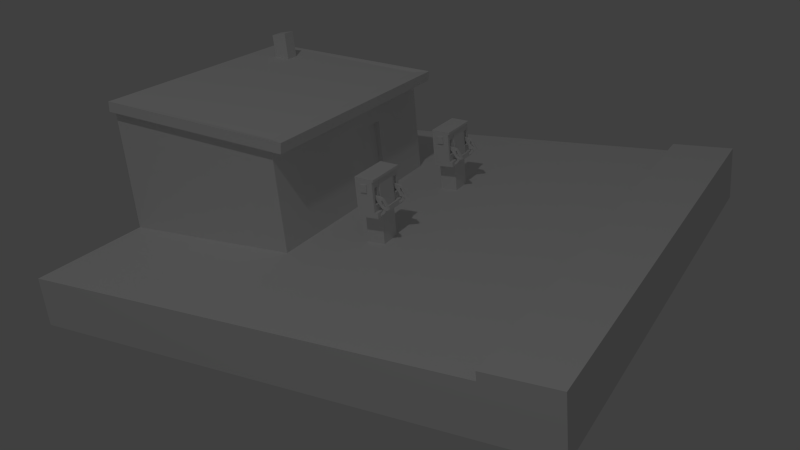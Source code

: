 # Source: stationtile.blend  (saved by Blender 2.67.1; exported with 4.5.12 LTS)
import bpy
from mathutils import Matrix  # noqa: F401  (used for matrix-valued properties, if any)

bpy.ops.wm.read_factory_settings(use_empty=True)
scene = bpy.context.scene
scene.name = 'Scene'

# ---- collections
col_collection_1 = bpy.data.collections.new('Collection 1'); scene.collection.children.link(col_collection_1)

# ---- materials (node trees are filled in below, after node groups)
mat_material = bpy.data.materials.new('Material')
mat_material.alpha_threshold = 0.0
mat_material.use_transparent_shadow = False
mat_material.roughness = 0.5
mat_material.line_color = (0.0, 0.0, 0.0, 1.0)

# ---- material node trees

# ---- world
world_world = bpy.data.worlds.new('World'); scene.world = world_world
world_world.color = (0.05088, 0.05088, 0.05088)
world_world.use_sun_shadow = False
world_world.sun_shadow_jitter_overblur = 0.0
world_world.cycles.sampling_method = 'MANUAL'
world_world.cycles.sample_map_resolution = 256

# ---- cameras
cam_camera = bpy.data.cameras.new('Camera')
cam_camera.clip_end = 100.0
cam_camera.lens = 35.0
cam_camera.sensor_width = 32.0
cam_camera.sensor_height = 18.0
cam_camera.ortho_scale = 7.314
cam_camera.dof.focus_distance = 0.0
cam_camera.dof.aperture_fstop = 128.0

# ---- lights
light_lamp = bpy.data.lights.new('Lamp', 'POINT')
light_lamp.transmission_factor = 0.0
light_lamp.cutoff_distance = 30.0
light_lamp.energy = 100.0
light_lamp.shadow_buffer_clip_start = 1.001
light_lamp.shadow_soft_size = 0.1
light_lamp.shadow_maximum_resolution = 0.006
light_lamp.use_absolute_resolution = True
light_lamp.cycles.use_multiple_importance_sampling = False

# ---- meshes
me_cube_005 = bpy.data.meshes.new('Cube.005')
me_cube_005.from_pydata([(-1.0, -1.0, -1.0), (-1.0, 1.0, -1.0), (1.0, 1.0, -1.0), (1.0, -1.0, -1.0), (-1.0, -1.0, 1.0), (-1.0, 1.0, 1.0), (1.0, 1.0, 1.0), (1.0, -1.0, 1.0), (-1.0, -1.0, 1.336), (-1.0, 1.0, 1.336), (1.0, 1.0, 1.336), (1.0, -1.0, 1.336), (2.046, -1.0, 1.0), (2.046, 1.0, 1.0), (2.046, 1.0, 1.336), (2.046, -1.0, 1.336), (-2.046, 1.0, 1.0), (-2.046, -1.0, 1.0), (-2.046, -1.0, 1.336), (-2.046, 1.0, 1.336), (-1.0, -1.0, 3.189), (-1.0, 1.0, 3.189), (1.0, 1.0, 3.189), (1.0, -1.0, 3.189), (2.046, 1.0, 3.189), (2.046, -1.0, 3.189), (-2.046, -1.0, 3.189), (-2.046, 1.0, 3.189), (-1.0, 1.376, 1.0), (1.0, 1.376, 1.0), (-1.0, 1.376, 1.336), (1.0, 1.376, 1.336), (2.046, 1.376, 1.0), (2.046, 1.376, 1.336), (-2.046, 1.376, 1.0), (-2.046, 1.376, 1.336), (-1.0, 1.22, 1.336), (1.0, 1.22, 1.336), (-1.0, 1.034, 3.189), (1.0, 1.034, 3.189), (1.29, 1.0, 1.744), (1.757, 1.0, 1.744), (-1.29, 1.0, 1.744), (-1.757, 1.0, 1.744), (1.29, 1.0, 2.78), (1.757, 1.0, 2.78), (-1.29, 1.0, 2.78), (-1.757, 1.0, 2.78), (1.29, 0.848, 1.744), (1.757, 0.848, 1.744), (-1.29, 0.848, 1.744), (-1.757, 0.848, 1.744), (1.29, 0.7081, 2.78), (1.757, 0.7081, 2.78), (-1.29, 0.7081, 2.78), (-1.757, 0.7081, 2.78), (1.29, 1.236, 1.822), (1.757, 1.236, 1.822), (-1.29, 1.236, 1.822), (-1.757, 1.236, 1.822), (1.29, 1.138, 1.887), (1.757, 1.138, 1.887), (-1.29, 1.138, 1.887), (-1.757, 1.138, 1.887), (2.046, -0.3593, 2.561), (2.046, -0.3593, 3.032), (2.046, 0.3593, 2.561), (-2.046, -0.3593, 2.561), (-2.046, 0.3593, 2.561), (2.046, 0.3593, 3.032), (-2.046, -0.3593, 3.032), (-2.046, 0.3593, 3.032), (-2.168, 0.3593, 2.561), (-2.168, -0.3593, 2.561), (-2.168, -0.3593, 3.032), (-2.168, 0.3593, 3.032), (2.168, -0.3593, 2.561), (2.168, 0.3593, 2.561), (2.168, 0.3593, 3.032), (2.168, -0.3593, 3.032), (-1.0, -1.0, 3.45), (-1.0, 1.0, 3.335), (1.0, 1.0, 3.335), (1.0, -1.0, 3.45), (2.046, 1.0, 3.335), (2.046, -1.0, 3.45), (-2.046, -1.0, 3.45), (-2.046, 1.0, 3.335), (-1.0, 1.17, 3.189), (1.0, 1.17, 3.189), (2.046, 1.17, 3.189), (-2.046, 1.17, 3.189), (-1.0, 1.17, 3.335), (1.0, 1.17, 3.335), (2.046, 1.17, 3.335), (-2.046, 1.17, 3.335)], [], [(4, 5, 1, 0), (5, 6, 2, 1), (6, 7, 3, 2), (7, 4, 0, 3), (0, 1, 2, 3), (4, 7, 11, 8), (81, 82, 93, 92), (21, 27, 91, 88), (10, 14, 33, 31), (12, 13, 14, 15), (6, 13, 12, 7), (5, 16, 34, 28), (22, 10, 37, 39), (7, 12, 15, 11), (16, 17, 18, 19), (4, 17, 16, 5), (8, 18, 17, 4), (11, 15, 25, 23), (9, 10, 31, 30), (23, 25, 85, 83), (40, 44, 52, 48), (8, 11, 23, 20), (44, 45, 53, 52), (18, 8, 20, 26), (29, 28, 30, 31), (31, 33, 32, 29), (28, 34, 35, 30), (19, 9, 30, 35), (6, 5, 28, 29), (14, 13, 32, 33), (16, 19, 35, 34), (13, 6, 29, 32), (37, 36, 38, 39), (21, 22, 39, 38), (10, 9, 36, 37), (9, 21, 38, 36), (40, 41, 14, 10), (43, 42, 9, 19), (45, 44, 22, 24), (46, 47, 27, 21), (42, 46, 21, 9), (44, 40, 10, 22), (47, 43, 19, 27), (41, 45, 24, 14), (49, 48, 52, 53), (50, 51, 55, 54), (50, 42, 58, 62), (46, 42, 50, 54), (45, 41, 49, 53), (42, 43, 59, 58), (47, 46, 54, 55), (43, 47, 55, 51), (58, 59, 63, 62), (57, 56, 60, 61), (51, 50, 62, 63), (41, 40, 56, 57), (43, 51, 63, 59), (49, 41, 57, 61), (48, 49, 61, 60), (40, 48, 60, 56), (64, 65, 25, 15), (66, 64, 15, 14), (67, 68, 19, 18), (65, 69, 24, 25), (71, 70, 26, 27), (70, 67, 18, 26), (68, 71, 27, 19), (69, 66, 14, 24), (72, 73, 74, 75), (67, 73, 72, 68), (70, 74, 73, 67), (71, 75, 74, 70), (68, 72, 75, 71), (76, 77, 78, 79), (66, 77, 76, 64), (69, 78, 77, 66), (65, 79, 78, 69), (64, 76, 79, 65), (83, 85, 84, 82), (83, 82, 81, 80), (81, 87, 86, 80), (26, 20, 80, 86), (82, 84, 94, 93), (25, 24, 84, 85), (27, 26, 86, 87), (20, 23, 83, 80), (90, 89, 93, 94), (88, 91, 95, 92), (89, 88, 92, 93), (24, 22, 89, 90), (22, 21, 88, 89), (27, 87, 95, 91), (84, 24, 90, 94), (87, 81, 92, 95)])
me_cube_005.use_remesh_preserve_volume = False
me_cube_005.use_remesh_preserve_attributes = False
me_cube_005.use_mirror_vertex_groups = False
me_cube_005.update()
me_cube_006 = bpy.data.meshes.new('Cube.006')
me_cube_006.from_pydata([(-0.7105, -3.527, -0.5344), (-0.7105, -2.557, -0.7223), (0.7105, -2.557, -0.7223), (0.7105, -3.527, -0.5344), (-0.7105, -4.84, 0.6838), (-0.7105, -3.871, 0.8358), (0.7105, -3.871, 0.8358), (0.7105, -4.84, 0.6838), (-0.7105, -3.47, 0.01657), (0.7105, -3.47, 0.01657), (-0.7105, -2.885, -0.3328), (0.7105, -2.885, -0.3328), (-0.7105, -3.542, 0.4463), (0.7105, -3.542, 0.4463), (-0.7105, -2.348, -0.6507), (0.7105, -2.348, -0.6507), (-0.7105, -3.625, 0.8124), (0.7105, -3.625, 0.8124), (-0.7105, -2.677, -0.2612), (0.7105, -2.677, -0.2612), (-0.7105, -3.334, 0.5178), (0.7105, -3.334, 0.5178), (-0.7105, -2.113, -0.5702), (0.7105, -2.113, -0.5702), (-0.7105, -3.326, 0.7317), (0.7105, -3.326, 0.7317), (-0.7105, -2.442, -0.1807), (0.7105, -2.442, -0.1807), (-0.7105, -3.065, 0.513), (0.7105, -3.065, 0.513), (-0.7105, -3.026, 0.1524), (0.7105, -3.026, 0.1524), (-0.7105, -2.791, 0.2329), (0.7105, -2.791, 0.2329), (-0.7105, -4.853, 0.7207), (-0.7105, -4.546, 0.9251), (0.7105, -4.546, 0.9251), (0.7105, -4.853, 0.7207), (-0.4024, -4.786, 0.7651), (-0.4024, -4.613, 0.8807), (0.4024, -4.613, 0.8807), (0.4024, -4.786, 0.7651), (-0.4024, -5.917, 1.463), (-0.4024, -5.743, 1.578), (0.4024, -5.743, 1.578), (0.4024, -5.917, 1.463), (-18.13, -3.527, -0.5344), (-18.13, -2.557, -0.7223), (-16.71, -2.557, -0.7223), (-16.71, -3.527, -0.5344), (-18.13, -4.84, 0.6838), (-18.13, -3.871, 0.8358), (-16.71, -3.871, 0.8358), (-16.71, -4.84, 0.6838), (-18.13, -3.47, 0.01657), (-16.71, -3.47, 0.01657), (-18.13, -2.885, -0.3328), (-16.71, -2.885, -0.3328), (-18.13, -3.542, 0.4463), (-16.71, -3.542, 0.4463), (-18.13, -2.348, -0.6507), (-16.71, -2.348, -0.6507), (-18.13, -3.625, 0.8124), (-16.71, -3.625, 0.8124), (-18.13, -2.677, -0.2612), (-16.71, -2.677, -0.2612), (-18.13, -3.334, 0.5178), (-16.71, -3.334, 0.5178), (-18.13, -2.113, -0.5702), (-16.71, -2.113, -0.5702), (-18.13, -3.326, 0.7317), (-16.71, -3.326, 0.7317), (-18.13, -2.442, -0.1807), (-16.71, -2.442, -0.1807), (-18.13, -3.065, 0.513), (-16.71, -3.065, 0.513), (-18.13, -3.026, 0.1524), (-16.71, -3.026, 0.1524), (-18.13, -2.791, 0.2329), (-16.71, -2.791, 0.2329), (-18.13, -4.853, 0.7207), (-18.13, -4.546, 0.9251), (-16.71, -4.546, 0.9251), (-16.71, -4.853, 0.7207), (-17.82, -4.786, 0.7651), (-17.82, -4.613, 0.8807), (-17.02, -4.613, 0.8807), (-17.02, -4.786, 0.7651), (-17.82, -5.917, 1.463), (-17.82, -5.743, 1.578), (-17.02, -5.743, 1.578), (-17.02, -5.917, 1.463), (-0.4715, -2.792, -0.6768), (-0.4715, -3.293, -0.5798), (0.4715, -2.792, -0.6768), (0.4715, -3.293, -0.5798), (-17.89, -2.792, -0.6768), (-17.89, -3.293, -0.5798), (-16.95, -2.792, -0.6768), (-16.95, -3.293, -0.5798), (-0.4715, -2.9, -0.8987), (-0.4715, -3.401, -0.8017), (0.4715, -2.9, -0.8987), (0.4715, -3.401, -0.8017), (-17.89, -2.9, -0.8987), (-17.89, -3.401, -0.8017), (-16.95, -2.9, -0.8987), (-16.95, -3.401, -0.8017), (-0.4715, -3.302, -1.203), (-0.4715, -3.803, -1.106), (0.4715, -3.302, -1.203), (0.4715, -3.803, -1.106), (-17.89, -3.302, -1.203), (-17.89, -3.803, -1.106), (-16.95, -3.302, -1.203), (-16.95, -3.803, -1.106), (-0.4715, -4.239, -1.614), (-0.4715, -4.74, -1.517), (0.4715, -4.239, -1.614), (0.4715, -4.74, -1.517), (-17.89, -4.239, -1.614), (-17.89, -4.74, -1.517), (-16.95, -4.239, -1.614), (-16.95, -4.74, -1.517)], [], [(4, 5, 12, 8, 10, 1, 0), (12, 5, 16, 20), (6, 7, 3, 2, 11, 9, 13), (7, 4, 0, 3), (96, 98, 106, 104), (4, 7, 37, 34), (12, 13, 9, 8), (8, 9, 11, 10), (10, 11, 19, 18), (16, 17, 25, 24), (17, 21, 29, 25), (11, 2, 15, 19), (1, 10, 18, 14), (5, 6, 17, 16), (13, 12, 20, 21), (6, 13, 21, 17), (2, 1, 14, 15), (26, 27, 23, 22), (24, 25, 29, 28), (20, 16, 24, 28), (21, 20, 28, 29), (14, 18, 26, 22), (15, 14, 22, 23), (19, 27, 33, 31), (19, 15, 23, 27), (30, 31, 33, 32), (18, 19, 31, 30), (26, 18, 30, 32), (27, 26, 32, 33), (21, 31, 33, 29), (28, 32, 33, 29), (20, 30, 32, 28), (38, 41, 45, 42), (7, 6, 36, 37), (5, 4, 34, 35), (6, 5, 35, 36), (38, 39, 35, 34), (39, 40, 36, 35), (40, 41, 37, 36), (41, 38, 34, 37), (45, 44, 43, 42), (39, 38, 42, 43), (40, 39, 43, 44), (41, 40, 44, 45), (50, 51, 58, 54, 56, 47, 46), (58, 51, 62, 66), (52, 53, 49, 48, 57, 55, 59), (53, 50, 46, 49), (94, 95, 103, 102), (50, 53, 83, 80), (58, 59, 55, 54), (54, 55, 57, 56), (56, 57, 65, 64), (62, 63, 71, 70), (63, 67, 75, 71), (57, 48, 61, 65), (47, 56, 64, 60), (51, 52, 63, 62), (59, 58, 66, 67), (52, 59, 67, 63), (48, 47, 60, 61), (72, 73, 69, 68), (70, 71, 75, 74), (66, 62, 70, 74), (67, 66, 74, 75), (60, 64, 72, 68), (61, 60, 68, 69), (65, 73, 79, 77), (65, 61, 69, 73), (76, 77, 79, 78), (64, 65, 77, 76), (72, 64, 76, 78), (73, 72, 78, 79), (67, 77, 79, 75), (74, 78, 79, 75), (66, 76, 78, 74), (84, 87, 91, 88), (53, 52, 82, 83), (51, 50, 80, 81), (52, 51, 81, 82), (84, 85, 81, 80), (85, 86, 82, 81), (86, 87, 83, 82), (87, 84, 80, 83), (91, 90, 89, 88), (85, 84, 88, 89), (86, 85, 89, 90), (87, 86, 90, 91), (92, 93, 0, 1), (94, 92, 1, 2), (95, 94, 2, 3), (93, 95, 3, 0), (96, 97, 46, 47), (98, 96, 47, 48), (99, 98, 48, 49), (97, 99, 49, 46), (106, 107, 115, 114), (103, 101, 109, 111), (92, 94, 102, 100), (97, 96, 104, 105), (99, 97, 105, 107), (93, 92, 100, 101), (95, 93, 101, 103), (98, 99, 107, 106), (115, 113, 121, 123), (113, 112, 120, 121), (102, 103, 111, 110), (104, 106, 114, 112), (100, 102, 110, 108), (105, 104, 112, 113), (107, 105, 113, 115), (101, 100, 108, 109), (117, 116, 118, 119), (121, 120, 122, 123), (109, 108, 116, 117), (111, 109, 117, 119), (114, 115, 123, 122), (110, 111, 119, 118), (112, 114, 122, 120), (108, 110, 118, 116)])
me_cube_006.use_remesh_preserve_volume = False
me_cube_006.use_remesh_preserve_attributes = False
me_cube_006.use_mirror_vertex_groups = False
me_cube_006.update()
me_cube_007 = bpy.data.meshes.new('Cube.007')
me_cube_007.from_pydata([(-0.7105, -3.527, -0.5344), (-0.7105, -2.557, -0.7223), (0.7105, -2.557, -0.7223), (0.7105, -3.527, -0.5344), (-0.7105, -4.84, 0.6838), (-0.7105, -3.871, 0.8358), (0.7105, -3.871, 0.8358), (0.7105, -4.84, 0.6838), (-0.7105, -3.47, 0.01657), (0.7105, -3.47, 0.01657), (-0.7105, -2.885, -0.3328), (0.7105, -2.885, -0.3328), (-0.7105, -3.542, 0.4463), (0.7105, -3.542, 0.4463), (-0.7105, -2.348, -0.6507), (0.7105, -2.348, -0.6507), (-0.7105, -3.625, 0.8124), (0.7105, -3.625, 0.8124), (-0.7105, -2.677, -0.2612), (0.7105, -2.677, -0.2612), (-0.7105, -3.334, 0.5178), (0.7105, -3.334, 0.5178), (-0.7105, -2.113, -0.5702), (0.7105, -2.113, -0.5702), (-0.7105, -3.326, 0.7317), (0.7105, -3.326, 0.7317), (-0.7105, -2.442, -0.1807), (0.7105, -2.442, -0.1807), (-0.7105, -3.065, 0.513), (0.7105, -3.065, 0.513), (-0.7105, -3.026, 0.1524), (0.7105, -3.026, 0.1524), (-0.7105, -2.791, 0.2329), (0.7105, -2.791, 0.2329), (-0.7105, -4.853, 0.7207), (-0.7105, -4.546, 0.9251), (0.7105, -4.546, 0.9251), (0.7105, -4.853, 0.7207), (-0.4024, -4.786, 0.7651), (-0.4024, -4.613, 0.8807), (0.4024, -4.613, 0.8807), (0.4024, -4.786, 0.7651), (-0.4024, -5.917, 1.463), (-0.4024, -5.743, 1.578), (0.4024, -5.743, 1.578), (0.4024, -5.917, 1.463), (-18.13, -3.527, -0.5344), (-18.13, -2.557, -0.7223), (-16.71, -2.557, -0.7223), (-16.71, -3.527, -0.5344), (-18.13, -4.84, 0.6838), (-18.13, -3.871, 0.8358), (-16.71, -3.871, 0.8358), (-16.71, -4.84, 0.6838), (-18.13, -3.47, 0.01657), (-16.71, -3.47, 0.01657), (-18.13, -2.885, -0.3328), (-16.71, -2.885, -0.3328), (-18.13, -3.542, 0.4463), (-16.71, -3.542, 0.4463), (-18.13, -2.348, -0.6507), (-16.71, -2.348, -0.6507), (-18.13, -3.625, 0.8124), (-16.71, -3.625, 0.8124), (-18.13, -2.677, -0.2612), (-16.71, -2.677, -0.2612), (-18.13, -3.334, 0.5178), (-16.71, -3.334, 0.5178), (-18.13, -2.113, -0.5702), (-16.71, -2.113, -0.5702), (-18.13, -3.326, 0.7317), (-16.71, -3.326, 0.7317), (-18.13, -2.442, -0.1807), (-16.71, -2.442, -0.1807), (-18.13, -3.065, 0.513), (-16.71, -3.065, 0.513), (-18.13, -3.026, 0.1524), (-16.71, -3.026, 0.1524), (-18.13, -2.791, 0.2329), (-16.71, -2.791, 0.2329), (-18.13, -4.853, 0.7207), (-18.13, -4.546, 0.9251), (-16.71, -4.546, 0.9251), (-16.71, -4.853, 0.7207), (-17.82, -4.786, 0.7651), (-17.82, -4.613, 0.8807), (-17.02, -4.613, 0.8807), (-17.02, -4.786, 0.7651), (-17.82, -5.917, 1.463), (-17.82, -5.743, 1.578), (-17.02, -5.743, 1.578), (-17.02, -5.917, 1.463), (-0.4715, -2.792, -0.6768), (-0.4715, -3.293, -0.5798), (0.4715, -2.792, -0.6768), (0.4715, -3.293, -0.5798), (-17.89, -2.792, -0.6768), (-17.89, -3.293, -0.5798), (-16.95, -2.792, -0.6768), (-16.95, -3.293, -0.5798), (-0.4715, -2.9, -0.8987), (-0.4715, -3.401, -0.8017), (0.4715, -2.9, -0.8987), (0.4715, -3.401, -0.8017), (-17.89, -2.9, -0.8987), (-17.89, -3.401, -0.8017), (-16.95, -2.9, -0.8987), (-16.95, -3.401, -0.8017), (-0.4715, -3.302, -1.203), (-0.4715, -3.803, -1.106), (0.4715, -3.302, -1.203), (0.4715, -3.803, -1.106), (-17.89, -3.302, -1.203), (-17.89, -3.803, -1.106), (-16.95, -3.302, -1.203), (-16.95, -3.803, -1.106), (-0.4715, -4.239, -1.614), (-0.4715, -4.74, -1.517), (0.4715, -4.239, -1.614), (0.4715, -4.74, -1.517), (-17.89, -4.239, -1.614), (-17.89, -4.74, -1.517), (-16.95, -4.239, -1.614), (-16.95, -4.74, -1.517)], [], [(4, 5, 12, 8, 10, 1, 0), (12, 5, 16, 20), (6, 7, 3, 2, 11, 9, 13), (7, 4, 0, 3), (96, 98, 106, 104), (4, 7, 37, 34), (12, 13, 9, 8), (8, 9, 11, 10), (10, 11, 19, 18), (16, 17, 25, 24), (17, 21, 29, 25), (11, 2, 15, 19), (1, 10, 18, 14), (5, 6, 17, 16), (13, 12, 20, 21), (6, 13, 21, 17), (2, 1, 14, 15), (26, 27, 23, 22), (24, 25, 29, 28), (20, 16, 24, 28), (21, 20, 28, 29), (14, 18, 26, 22), (15, 14, 22, 23), (19, 27, 33, 31), (19, 15, 23, 27), (30, 31, 33, 32), (18, 19, 31, 30), (26, 18, 30, 32), (27, 26, 32, 33), (21, 31, 33, 29), (28, 32, 33, 29), (20, 30, 32, 28), (38, 41, 45, 42), (7, 6, 36, 37), (5, 4, 34, 35), (6, 5, 35, 36), (38, 39, 35, 34), (39, 40, 36, 35), (40, 41, 37, 36), (41, 38, 34, 37), (45, 44, 43, 42), (39, 38, 42, 43), (40, 39, 43, 44), (41, 40, 44, 45), (50, 51, 58, 54, 56, 47, 46), (58, 51, 62, 66), (52, 53, 49, 48, 57, 55, 59), (53, 50, 46, 49), (94, 95, 103, 102), (50, 53, 83, 80), (58, 59, 55, 54), (54, 55, 57, 56), (56, 57, 65, 64), (62, 63, 71, 70), (63, 67, 75, 71), (57, 48, 61, 65), (47, 56, 64, 60), (51, 52, 63, 62), (59, 58, 66, 67), (52, 59, 67, 63), (48, 47, 60, 61), (72, 73, 69, 68), (70, 71, 75, 74), (66, 62, 70, 74), (67, 66, 74, 75), (60, 64, 72, 68), (61, 60, 68, 69), (65, 73, 79, 77), (65, 61, 69, 73), (76, 77, 79, 78), (64, 65, 77, 76), (72, 64, 76, 78), (73, 72, 78, 79), (67, 77, 79, 75), (74, 78, 79, 75), (66, 76, 78, 74), (84, 87, 91, 88), (53, 52, 82, 83), (51, 50, 80, 81), (52, 51, 81, 82), (84, 85, 81, 80), (85, 86, 82, 81), (86, 87, 83, 82), (87, 84, 80, 83), (91, 90, 89, 88), (85, 84, 88, 89), (86, 85, 89, 90), (87, 86, 90, 91), (92, 93, 0, 1), (94, 92, 1, 2), (95, 94, 2, 3), (93, 95, 3, 0), (96, 97, 46, 47), (98, 96, 47, 48), (99, 98, 48, 49), (97, 99, 49, 46), (106, 107, 115, 114), (103, 101, 109, 111), (92, 94, 102, 100), (97, 96, 104, 105), (99, 97, 105, 107), (93, 92, 100, 101), (95, 93, 101, 103), (98, 99, 107, 106), (115, 113, 121, 123), (113, 112, 120, 121), (102, 103, 111, 110), (104, 106, 114, 112), (100, 102, 110, 108), (105, 104, 112, 113), (107, 105, 113, 115), (101, 100, 108, 109), (117, 116, 118, 119), (121, 120, 122, 123), (109, 108, 116, 117), (111, 109, 117, 119), (114, 115, 123, 122), (110, 111, 119, 118), (112, 114, 122, 120), (108, 110, 118, 116)])
me_cube_007.use_remesh_preserve_volume = False
me_cube_007.use_remesh_preserve_attributes = False
me_cube_007.use_mirror_vertex_groups = False
me_cube_007.update()
me_cube_008 = bpy.data.meshes.new('Cube.008')
me_cube_008.from_pydata([(-1.0, -1.0, -1.0), (-1.0, 1.0, -1.0), (1.0, 1.0, -1.0), (1.0, -1.0, -1.0), (-1.0, -1.0, 1.0), (-1.0, 1.0, 1.0), (1.0, 1.0, 1.0), (1.0, -1.0, 1.0), (-1.0, -1.0, 1.336), (-1.0, 1.0, 1.336), (1.0, 1.0, 1.336), (1.0, -1.0, 1.336), (2.046, -1.0, 1.0), (2.046, 1.0, 1.0), (2.046, 1.0, 1.336), (2.046, -1.0, 1.336), (-2.046, 1.0, 1.0), (-2.046, -1.0, 1.0), (-2.046, -1.0, 1.336), (-2.046, 1.0, 1.336), (-1.0, -1.0, 3.189), (-1.0, 1.0, 3.189), (1.0, 1.0, 3.189), (1.0, -1.0, 3.189), (2.046, 1.0, 3.189), (2.046, -1.0, 3.189), (-2.046, -1.0, 3.189), (-2.046, 1.0, 3.189), (-1.0, 1.376, 1.0), (1.0, 1.376, 1.0), (-1.0, 1.376, 1.336), (1.0, 1.376, 1.336), (2.046, 1.376, 1.0), (2.046, 1.376, 1.336), (-2.046, 1.376, 1.0), (-2.046, 1.376, 1.336), (-1.0, 1.22, 1.336), (1.0, 1.22, 1.336), (-1.0, 1.034, 3.189), (1.0, 1.034, 3.189), (1.29, 1.0, 1.744), (1.757, 1.0, 1.744), (-1.29, 1.0, 1.744), (-1.757, 1.0, 1.744), (1.29, 1.0, 2.78), (1.757, 1.0, 2.78), (-1.29, 1.0, 2.78), (-1.757, 1.0, 2.78), (1.29, 0.848, 1.744), (1.757, 0.848, 1.744), (-1.29, 0.848, 1.744), (-1.757, 0.848, 1.744), (1.29, 0.7081, 2.78), (1.757, 0.7081, 2.78), (-1.29, 0.7081, 2.78), (-1.757, 0.7081, 2.78), (1.29, 1.236, 1.822), (1.757, 1.236, 1.822), (-1.29, 1.236, 1.822), (-1.757, 1.236, 1.822), (1.29, 1.138, 1.887), (1.757, 1.138, 1.887), (-1.29, 1.138, 1.887), (-1.757, 1.138, 1.887), (2.046, -0.3593, 2.561), (2.046, -0.3593, 3.032), (2.046, 0.3593, 2.561), (-2.046, -0.3593, 2.561), (-2.046, 0.3593, 2.561), (2.046, 0.3593, 3.032), (-2.046, -0.3593, 3.032), (-2.046, 0.3593, 3.032), (-2.168, 0.3593, 2.561), (-2.168, -0.3593, 2.561), (-2.168, -0.3593, 3.032), (-2.168, 0.3593, 3.032), (2.168, -0.3593, 2.561), (2.168, 0.3593, 2.561), (2.168, 0.3593, 3.032), (2.168, -0.3593, 3.032), (-1.0, -1.0, 3.45), (-1.0, 1.0, 3.335), (1.0, 1.0, 3.335), (1.0, -1.0, 3.45), (2.046, 1.0, 3.335), (2.046, -1.0, 3.45), (-2.046, -1.0, 3.45), (-2.046, 1.0, 3.335), (-1.0, 1.17, 3.189), (1.0, 1.17, 3.189), (2.046, 1.17, 3.189), (-2.046, 1.17, 3.189), (-1.0, 1.17, 3.335), (1.0, 1.17, 3.335), (2.046, 1.17, 3.335), (-2.046, 1.17, 3.335)], [], [(4, 5, 1, 0), (5, 6, 2, 1), (6, 7, 3, 2), (7, 4, 0, 3), (0, 1, 2, 3), (4, 7, 11, 8), (81, 82, 93, 92), (21, 27, 91, 88), (10, 14, 33, 31), (12, 13, 14, 15), (6, 13, 12, 7), (5, 16, 34, 28), (22, 10, 37, 39), (7, 12, 15, 11), (16, 17, 18, 19), (4, 17, 16, 5), (8, 18, 17, 4), (11, 15, 25, 23), (9, 10, 31, 30), (23, 25, 85, 83), (40, 44, 52, 48), (8, 11, 23, 20), (44, 45, 53, 52), (18, 8, 20, 26), (29, 28, 30, 31), (31, 33, 32, 29), (28, 34, 35, 30), (19, 9, 30, 35), (6, 5, 28, 29), (14, 13, 32, 33), (16, 19, 35, 34), (13, 6, 29, 32), (37, 36, 38, 39), (21, 22, 39, 38), (10, 9, 36, 37), (9, 21, 38, 36), (40, 41, 14, 10), (43, 42, 9, 19), (45, 44, 22, 24), (46, 47, 27, 21), (42, 46, 21, 9), (44, 40, 10, 22), (47, 43, 19, 27), (41, 45, 24, 14), (49, 48, 52, 53), (50, 51, 55, 54), (50, 42, 58, 62), (46, 42, 50, 54), (45, 41, 49, 53), (42, 43, 59, 58), (47, 46, 54, 55), (43, 47, 55, 51), (58, 59, 63, 62), (57, 56, 60, 61), (51, 50, 62, 63), (41, 40, 56, 57), (43, 51, 63, 59), (49, 41, 57, 61), (48, 49, 61, 60), (40, 48, 60, 56), (64, 65, 25, 15), (66, 64, 15, 14), (67, 68, 19, 18), (65, 69, 24, 25), (71, 70, 26, 27), (70, 67, 18, 26), (68, 71, 27, 19), (69, 66, 14, 24), (72, 73, 74, 75), (67, 73, 72, 68), (70, 74, 73, 67), (71, 75, 74, 70), (68, 72, 75, 71), (76, 77, 78, 79), (66, 77, 76, 64), (69, 78, 77, 66), (65, 79, 78, 69), (64, 76, 79, 65), (83, 85, 84, 82), (83, 82, 81, 80), (81, 87, 86, 80), (26, 20, 80, 86), (82, 84, 94, 93), (25, 24, 84, 85), (27, 26, 86, 87), (20, 23, 83, 80), (90, 89, 93, 94), (88, 91, 95, 92), (89, 88, 92, 93), (24, 22, 89, 90), (22, 21, 88, 89), (27, 87, 95, 91), (84, 24, 90, 94), (87, 81, 92, 95)])
me_cube_008.use_remesh_preserve_volume = False
me_cube_008.use_remesh_preserve_attributes = False
me_cube_008.use_mirror_vertex_groups = False
me_cube_008.update()
me_cube_009 = bpy.data.meshes.new('Cube.009')
me_cube_009.from_pydata([(1.0, 1.0, -1.0), (1.0, -1.0, -1.0), (-1.0, -1.0, -1.0), (-1.0, 1.0, -1.0), (1.0, 1.0, 1.0), (1.0, -1.0, 1.0), (-1.0, -1.0, 1.0), (-1.0, 1.0, 1.0), (1.0, -5.96e-08, -1.0), (1.788e-07, 1.0, -1.0), (0.0, -1.0, -1.0), (-1.0, 2.98e-07, -1.0), (1.0, -5.364e-07, 1.0), (2.384e-07, 1.0, 1.0), (-5.364e-07, -1.0, 1.0), (-1.0, 1.788e-07, 1.0), (5.96e-08, 1.192e-07, -1.0), (-1.49e-07, -1.788e-07, 1.0), (1.0, -0.5, -1.0), (-0.5, 1.0, -1.0), (-0.5, -1.0, -1.0), (-1.0, 0.5, -1.0), (1.0, -0.5, 1.0), (-0.5, 1.0, 1.0), (-0.5, -1.0, 1.0), (-1.0, 0.5, 1.0), (1.0, 0.5, -1.0), (0.5, 1.0, -1.0), (0.5, -1.0, -1.0), (-1.0, -0.5, -1.0), (1.0, 0.5, 1.0), (0.5, 1.0, 1.0), (0.5, -1.0, 1.0), (-1.0, -0.5, 1.0), (-0.5, 2.086e-07, -1.0), (0.5, 2.98e-08, -1.0), (1.192e-07, 0.5, -1.0), (2.98e-08, -0.5, -1.0), (0.5, -0.4956, 5.874), (4.47e-08, 0.5, 1.0), (0.5, -3.576e-07, 1.0), (-0.5, 0.0, 1.0), (-0.5, -0.5, -1.0), (-0.5, -0.5, 1.0), (-0.5, 0.5, -1.0), (0.5, 0.5, -1.0), (0.5, -0.5, -1.0), (0.5, -0.5, 1.0), (0.5, 0.5, 1.0), (-0.5, 0.5, 1.0), (1.0, -0.75, -1.0), (-0.75, 1.0, -1.0), (-0.75, -1.0, -1.0), (-1.0, 0.75, -1.0), (1.0, -0.75, 1.0), (-0.75, 1.0, 1.0), (-0.75, -1.0, 1.0), (-1.0, 0.75, 1.0), (1.0, 0.75, -1.0), (0.75, 1.0, -1.0), (0.75, -1.0, -1.0), (-1.0, -0.75, -1.0), (1.0, 0.75, 1.0), (0.75, 1.0, 1.0), (0.75, -1.0, 1.0), (-1.0, -0.75, 1.0), (-0.75, 2.533e-07, -1.0), (0.75, -1.49e-08, -1.0), (1.49e-07, 0.75, -1.0), (4.47e-08, -0.25, -1.0), (-0.5, -0.4956, 5.874), (1.416e-07, 0.75, 1.0), (0.75, -4.47e-07, 1.0), (-0.25, -8.941e-08, 1.0), (1.0, -0.25, -1.0), (-0.25, 1.0, -1.0), (-0.25, -1.0, -1.0), (-1.0, 0.25, -1.0), (1.0, -0.25, 1.0), (-0.25, 1.0, 1.0), (-0.25, -1.0, 1.0), (-1.0, 0.25, 1.0), (1.0, 0.25, -1.0), (0.25, 1.0, -1.0), (0.25, -1.0, -1.0), (-1.0, -0.25, -1.0), (1.0, 0.25, 1.0), (0.25, 1.0, 1.0), (0.25, -1.0, 1.0), (-1.0, -0.25, 1.0), (-0.25, 1.639e-07, -1.0), (0.25, 7.451e-08, -1.0), (8.941e-08, 0.25, -1.0), (1.49e-08, -0.75, -1.0), (-2.459e-07, -0.25, 1.0), (-5.215e-08, 0.25, 1.0), (0.25, -2.682e-07, 1.0), (-0.75, 8.941e-08, 1.0), (-0.75, -0.5, -1.0), (-0.25, -0.5, -1.0), (-0.5, -0.25, -1.0), (-0.5, -0.75, -1.0), (-0.5, -0.75, 1.0), (-0.5, -0.25, 1.0), (-3.417e-07, -0.4956, 5.874), (-0.75, -0.5, 1.0), (-0.75, 0.5, -1.0), (-0.25, 0.5, -1.0), (-0.5, 0.75, -1.0), (-0.5, 0.25, -1.0), (0.25, 0.5, -1.0), (0.75, 0.5, -1.0), (0.5, 0.75, -1.0), (0.5, 0.25, -1.0), (0.25, -0.5, -1.0), (0.75, -0.5, -1.0), (0.5, -0.25, -1.0), (0.5, -0.75, -1.0), (0.5, -0.75, 1.0), (0.5, -0.25, 1.0), (0.75, -0.5, 1.0), (0.5, -0.9911, 6.578), (0.5, 0.25, 1.0), (0.5, 0.75, 1.0), (0.75, 0.5, 1.0), (0.25, 0.5, 1.0), (-0.5, 0.25, 1.0), (-0.5, 0.75, 1.0), (-0.25, 0.5, 1.0), (-0.75, 0.5, 1.0), (-0.75, -0.75, -1.0), (-0.75, -0.75, 1.0), (-0.75, 0.25, -1.0), (0.25, 0.25, -1.0), (0.25, -0.75, -1.0), (-0.5, -0.9911, 6.578), (0.25, 0.25, 1.0), (-0.75, 0.25, 1.0), (-0.75, -0.25, -1.0), (-0.25, -0.25, -1.0), (-0.25, -0.75, -1.0), (-5.354e-07, -0.9911, 6.578), (-0.25, -0.25, 1.0), (-0.75, -0.25, 1.0), (-0.75, 0.75, -1.0), (-0.25, 0.75, -1.0), (-0.25, 0.25, -1.0), (0.25, 0.75, -1.0), (0.75, 0.75, -1.0), (0.75, 0.25, -1.0), (0.25, -0.25, -1.0), (0.75, -0.25, -1.0), (0.75, -0.75, -1.0), (0.75, -0.75, 1.0), (0.75, -0.25, 1.0), (0.25, -0.25, 1.0), (0.75, 0.25, 1.0), (0.75, 0.75, 1.0), (0.25, 0.75, 1.0), (-0.25, 0.25, 1.0), (-0.25, 0.75, 1.0), (-0.75, 0.75, 1.0), (1.0, 1.0, 1.332), (-1.0, 1.0, 1.332), (2.384e-07, 1.0, 1.332), (-0.5, 1.0, 1.332), (0.5, 1.0, 1.332), (-0.75, 1.0, 1.332), (-1.0, 0.75, 1.332), (1.0, 0.75, 1.332), (0.75, 1.0, 1.332), (1.416e-07, 0.75, 1.332), (-0.25, 1.0, 1.332), (0.25, 1.0, 1.332), (0.5, 0.75, 1.332), (-0.5, 0.75, 1.332), (0.75, 0.75, 1.332), (0.25, 0.75, 1.332), (-0.25, 0.75, 1.332), (-0.75, 0.75, 1.332), (-5.364e-07, -0.9966, 6.148), (-0.5, -0.9966, 6.148), (0.5, -0.9966, 6.148), (0.5, -0.9966, 6.148), (-0.5, -0.5011, 5.444), (0.5, -0.5011, 5.444), (-0.5, -0.9966, 6.148), (-0.25, -0.9966, 6.148), (0.25, -0.9966, 6.148), (-2.459e-07, -0.2534, 5.093), (-0.5, -0.7489, 5.796), (-0.5, -0.2534, 5.093), (-0.5, -0.9911, 6.578), (0.5, -0.7489, 5.796), (0.5, -0.2534, 5.093), (0.5, -0.9911, 6.578), (-0.5, -0.4956, 5.874), (0.5, -0.4956, 5.874), (-0.25, -0.2534, 5.093), (0.25, -0.2534, 5.093), (-4.385e-07, -0.7433, 6.226), (-0.25, -0.9911, 6.578), (0.25, -0.9911, 6.578), (-2.448e-07, -0.2478, 5.523), (-0.5, -0.7433, 6.226), (-0.5, -0.2478, 5.523), (-0.25, -0.4956, 5.874), (0.5, -0.7433, 6.226), (0.5, -0.2478, 5.523), (0.25, -0.4956, 5.874), (0.25, -0.7433, 6.226), (-0.25, -0.7433, 6.226), (-0.25, -0.2478, 5.523), (0.25, -0.2478, 5.523), (-0.5, -0.5011, 5.444), (0.5, -0.5011, 5.444), (-2.459e-07, -0.2534, 5.093), (-0.5, -0.7489, 5.796), (-0.5, -0.2534, 5.093), (0.5, -0.7489, 5.796), (0.5, -0.2534, 5.093), (-0.25, -0.2534, 5.093), (0.25, -0.2534, 5.093), (-2.448e-07, -0.2478, 5.523), (-0.5, -0.7433, 6.226), (-0.5, -0.2478, 5.523), (0.5, -0.7433, 6.226), (0.5, -0.2478, 5.523), (-0.25, -0.2478, 5.523), (0.25, -0.2478, 5.523), (0.527, -0.9991, 6.148), (-0.527, -0.9991, 6.148), (-0.527, -0.9931, 6.578), (0.527, -0.9931, 6.578), (-0.527, -0.4543, 5.874), (0.527, -0.4543, 5.874), (-0.527, -0.4603, 5.444), (0.527, -0.4603, 5.444), (-2.404e-07, -0.191, 5.093), (-0.527, -0.7297, 5.796), (-0.527, -0.191, 5.093), (0.527, -0.7297, 5.796), (0.527, -0.191, 5.093), (-0.2635, -0.191, 5.093), (0.2635, -0.191, 5.093), (-2.392e-07, -0.1849, 5.523), (-0.527, -0.7237, 6.226), (-0.527, -0.1849, 5.523), (0.527, -0.7237, 6.226), (0.527, -0.1849, 5.523), (-0.2635, -0.1849, 5.523), (0.2635, -0.1849, 5.523), (-0.4049, -0.7981, 6.304), (-0.4049, -0.9363, 6.5), (-0.3451, -0.9363, 6.5), (-0.3451, -0.7981, 6.304), (-0.4049, -0.8672, 6.402), (-0.3451, -0.8672, 6.402), (-0.4049, -0.8002, 7.496), (-0.3451, -0.8002, 7.496), (-0.4049, -0.8693, 7.413), (-0.3451, -0.8693, 7.413), (-0.0533, -0.25, 1.176), (-0.0533, -0.2533, 4.131), (-0.1967, -0.2533, 4.131), (-0.1967, -0.25, 1.176), (-0.0533, -0.2703, 1.173), (-0.0533, -0.2736, 4.128), (-0.1967, -0.2736, 4.128), (-0.1967, -0.2703, 1.173)], [], [(130, 52, 2, 61), (131, 65, 6, 56), (50, 54, 5, 1), (52, 56, 6, 2), (53, 57, 7, 3), (55, 51, 3, 7), (132, 66, 11, 77), (133, 91, 16, 92), (134, 84, 10, 93), (265, 264, 268, 269), (136, 95, 17, 96), (137, 81, 15, 97), (82, 86, 12, 8), (84, 88, 14, 10), (85, 89, 15, 11), (87, 83, 9, 13), (138, 98, 29, 85), (139, 99, 42, 100), (140, 76, 20, 101), (47, 119, 194, 185), (102, 24, 181, 190), (143, 89, 33, 105), (74, 78, 22, 18), (76, 80, 24, 20), (77, 81, 25, 21), (79, 75, 19, 23), (144, 106, 21, 53), (145, 107, 44, 108), (146, 90, 34, 109), (147, 110, 36, 68), (148, 111, 45, 112), (149, 67, 35, 113), (150, 114, 37, 69), (151, 115, 46, 116), (152, 60, 28, 117), (153, 118, 32, 64), (154, 119, 47, 120), (88, 32, 182, 188), (156, 122, 40, 72), (157, 123, 48, 124), (158, 71, 39, 125), (159, 126, 41, 73), (160, 127, 49, 128), (161, 57, 25, 129), (58, 62, 30, 26), (60, 64, 32, 28), (61, 65, 33, 29), (63, 59, 27, 31), (98, 130, 61, 29), (42, 101, 130, 98), (101, 20, 52, 130), (102, 131, 56, 24), (43, 105, 131, 102), (105, 33, 65, 131), (18, 22, 54, 50), (20, 24, 56, 52), (21, 25, 57, 53), (23, 19, 51, 55), (106, 132, 77, 21), (44, 109, 132, 106), (109, 34, 66, 132), (110, 133, 92, 36), (45, 113, 133, 110), (113, 35, 91, 133), (114, 134, 93, 37), (46, 117, 134, 114), (117, 28, 84, 134), (118, 47, 185, 193), (14, 88, 188, 180), (24, 80, 187, 181), (122, 136, 96, 40), (48, 125, 136, 122), (125, 39, 95, 136), (126, 137, 97, 41), (49, 129, 137, 126), (129, 25, 81, 137), (26, 30, 86, 82), (28, 32, 88, 84), (29, 33, 89, 85), (31, 27, 83, 87), (66, 138, 85, 11), (34, 100, 138, 66), (100, 42, 98, 138), (90, 139, 100, 34), (16, 69, 139, 90), (69, 37, 99, 139), (99, 140, 101, 42), (37, 93, 140, 99), (93, 10, 76, 140), (155, 94, 189, 199), (80, 14, 180, 187), (103, 43, 184, 191), (142, 103, 191, 198), (17, 73, 142, 94), (73, 41, 103, 142), (103, 143, 105, 43), (41, 97, 143, 103), (97, 15, 89, 143), (8, 12, 78, 74), (10, 14, 80, 76), (11, 15, 81, 77), (13, 9, 75, 79), (51, 144, 53, 3), (19, 108, 144, 51), (108, 44, 106, 144), (75, 145, 108, 19), (9, 68, 145, 75), (68, 36, 107, 145), (107, 146, 109, 44), (36, 92, 146, 107), (92, 16, 90, 146), (83, 147, 68, 9), (27, 112, 147, 83), (112, 45, 110, 147), (59, 148, 112, 27), (0, 58, 148, 59), (58, 26, 111, 148), (111, 149, 113, 45), (26, 82, 149, 111), (82, 8, 67, 149), (91, 150, 69, 16), (35, 116, 150, 91), (116, 46, 114, 150), (67, 151, 116, 35), (8, 74, 151, 67), (74, 18, 115, 151), (115, 152, 117, 46), (18, 50, 152, 115), (50, 1, 60, 152), (54, 153, 64, 5), (22, 120, 153, 54), (120, 47, 118, 153), (78, 154, 120, 22), (12, 72, 154, 78), (72, 40, 119, 154), (119, 155, 199, 194), (40, 96, 155, 119), (96, 17, 94, 155), (86, 156, 72, 12), (30, 124, 156, 86), (124, 48, 122, 156), (62, 157, 124, 30), (127, 160, 178, 175), (23, 55, 167, 165), (123, 158, 125, 48), (157, 62, 169, 176), (87, 13, 164, 173), (95, 159, 73, 17), (39, 128, 159, 95), (128, 49, 126, 159), (71, 160, 128, 39), (79, 23, 165, 172), (160, 71, 171, 178), (127, 161, 129, 49), (71, 158, 177, 171), (57, 161, 179, 168), (0, 4, 62, 58), (1, 5, 64, 60), (2, 6, 65, 61), (4, 0, 59, 63), (162, 170, 176, 169), (170, 166, 174, 176), (166, 173, 177, 174), (173, 164, 171, 177), (164, 172, 178, 171), (172, 165, 175, 178), (165, 167, 179, 175), (167, 163, 168, 179), (55, 7, 163, 167), (123, 157, 176, 174), (31, 87, 173, 166), (62, 4, 162, 169), (63, 31, 166, 170), (4, 63, 170, 162), (7, 57, 168, 163), (161, 127, 175, 179), (158, 123, 174, 177), (13, 79, 172, 164), (187, 180, 141, 201), (199, 189, 216, 222), (70, 205, 225, 196), (193, 185, 215, 219), (205, 212, 228, 225), (194, 199, 222, 220), (190, 181, 186, 217), (188, 182, 121, 202), (204, 70, 196, 224), (121, 182, 183, 195), (180, 188, 202, 141), (181, 187, 201, 135), (32, 118, 193, 182), (43, 102, 190, 184), (210, 200, 141, 202), (257, 256, 253, 254), (212, 205, 70, 206), (213, 203, 104, 209), (207, 210, 202, 121), (38, 209, 210, 207), (209, 104, 200, 210), (200, 211, 201, 141), (104, 206, 211, 200), (206, 70, 204, 211), (203, 212, 206, 104), (208, 213, 209, 38), (212, 203, 223, 228), (207, 121, 195, 226), (195, 183, 230, 233), (186, 192, 232, 231), (192, 224, 246, 232), (227, 197, 235, 249), (218, 214, 236, 240), (183, 219, 241, 230), (222, 216, 238, 244), (197, 226, 248, 235), (223, 229, 251, 245), (214, 217, 239, 236), (181, 135, 192, 186), (185, 194, 220, 215), (182, 193, 219, 183), (135, 204, 224, 192), (189, 198, 221, 216), (213, 208, 227, 229), (184, 190, 217, 214), (38, 207, 226, 197), (198, 191, 218, 221), (203, 213, 229, 223), (191, 184, 214, 218), (208, 38, 197, 227), (240, 236, 234, 247), (244, 238, 245, 251), (230, 241, 248, 233), (236, 239, 246, 234), (242, 244, 251, 249), (239, 231, 232, 246), (237, 242, 249, 235), (243, 240, 247, 250), (238, 243, 250, 245), (241, 237, 235, 248), (228, 223, 245, 250), (226, 195, 233, 248), (217, 186, 231, 239), (216, 221, 243, 238), (219, 215, 237, 241), (225, 228, 250, 247), (224, 196, 234, 246), (221, 218, 240, 243), (215, 220, 242, 237), (229, 227, 249, 251), (196, 225, 247, 234), (220, 222, 244, 242), (253, 256, 252, 204, 135), (254, 253, 135, 201), (255, 257, 254, 201, 211), (252, 255, 211, 204), (252, 256, 260, 258), (259, 258, 260, 261), (257, 255, 259, 261), (256, 257, 261, 260), (255, 252, 258, 259), (262, 263, 189, 94), (264, 265, 142, 198), (265, 262, 94, 142), (263, 264, 198, 189), (266, 269, 268, 267), (262, 265, 269, 266), (264, 263, 267, 268), (263, 262, 266, 267)])
_uv = me_cube_009.uv_layers.new(name='UVMap')
_uv.uv.foreach_set('vector', [0.2796, 0.8018, 0.2846, 0.802, 0.284, 0.806, 0.28, 0.8068, 0.501, 0.7152, 0.4785, 0.7152, 0.4785, 0.6926, 0.501, 0.6926, 0.279, 0.7617, 0.3816, 0.6024, 0.4201, 0.6341, 0.2825, 0.7626, 0.2846, 0.802, 0.4423, 0.9055, 0.4103, 0.9437, 0.284, 0.806, 0.2443, 0.8072, 0.1402, 0.963, 0.1083, 0.9269, 0.2408, 0.8063, 0.08656, 0.8937, 0.2397, 0.8029, 0.2408, 0.8063, 0.1083, 0.9269, 0.2558, 0.8028, 0.262, 0.8029, 0.262, 0.8094, 0.2555, 0.8091, 0.2554, 0.7787, 0.2615, 0.7785, 0.2616, 0.7846, 0.2556, 0.7847, 0.2797, 0.778, 0.286, 0.7773, 0.2865, 0.784, 0.28, 0.7841, 0.6817, 0.26, 0.6818, 0.4611, 0.6772, 0.4646, 0.6787, 0.2573, 0.5912, 0.8054, 0.5687, 0.8054, 0.5687, 0.7828, 0.5912, 0.7828, 0.501, 0.8054, 0.4785, 0.8054, 0.4785, 0.7828, 0.501, 0.7828, 0.2545, 0.7603, 0.2207, 0.5713, 0.2623, 0.5676, 0.2611, 0.7598, 0.286, 0.7773, 0.4747, 0.7454, 0.4781, 0.7868, 0.2865, 0.784, 0.2686, 0.809, 0.2989, 0.9969, 0.2576, 0.9998, 0.262, 0.8094, 0.06114, 0.7449, 0.2371, 0.7787, 0.2369, 0.7852, 0.05782, 0.7832, 0.2682, 0.8026, 0.2741, 0.8022, 0.2748, 0.808, 0.2686, 0.809, 0.2678, 0.7905, 0.2739, 0.7904, 0.2739, 0.7964, 0.268, 0.7966, 0.28, 0.7904, 0.2863, 0.7906, 0.2856, 0.7967, 0.2798, 0.7963, 0.05488, 0.5187, 0.05489, 0.4987, 0.3835, 0.4992, 0.4121, 0.5198, 0.5682, 0.1407, 0.5863, 0.1448, 0.5016, 0.5131, 0.4919, 0.4839, 0.501, 0.7603, 0.4785, 0.7603, 0.4785, 0.7377, 0.501, 0.7377, 0.2677, 0.76, 0.3038, 0.5715, 0.3441, 0.5831, 0.2738, 0.7607, 0.2863, 0.7906, 0.4738, 0.8282, 0.4619, 0.8682, 0.2856, 0.7967, 0.2555, 0.8091, 0.2165, 0.9951, 0.1769, 0.9828, 0.2494, 0.8083, 0.06111, 0.8213, 0.2374, 0.7917, 0.2385, 0.7978, 0.07079, 0.8584, 0.2446, 0.8024, 0.2499, 0.8026, 0.2494, 0.8083, 0.2443, 0.8072, 0.2437, 0.7912, 0.2497, 0.7909, 0.2499, 0.7968, 0.2442, 0.797, 0.2557, 0.7907, 0.2618, 0.7906, 0.2619, 0.7967, 0.2558, 0.7968, 0.2434, 0.7789, 0.2494, 0.7788, 0.2495, 0.7849, 0.2434, 0.785, 0.2436, 0.7675, 0.2491, 0.767, 0.2493, 0.7729, 0.2435, 0.7729, 0.255, 0.7666, 0.2612, 0.7663, 0.2613, 0.7724, 0.2553, 0.7726, 0.2675, 0.7784, 0.2736, 0.7782, 0.2738, 0.7843, 0.2677, 0.7844, 0.2674, 0.7663, 0.2733, 0.7665, 0.2733, 0.7723, 0.2674, 0.7724, 0.2787, 0.7666, 0.2836, 0.7661, 0.2849, 0.7712, 0.2792, 0.772, 0.6364, 0.7152, 0.6138, 0.7152, 0.6138, 0.6926, 0.6364, 0.6926, 0.6364, 0.7603, 0.6138, 0.7603, 0.6138, 0.7377, 0.6364, 0.7377, 0.6543, 0.0001849, 0.6769, 0.0001849, 0.6769, 0.4646, 0.6543, 0.4646, 0.6364, 0.8054, 0.6138, 0.8054, 0.6138, 0.7828, 0.6364, 0.7828, 0.6364, 0.8505, 0.6138, 0.8505, 0.6138, 0.828, 0.6364, 0.828, 0.5912, 0.8505, 0.5687, 0.8505, 0.5687, 0.828, 0.5912, 0.828, 0.5461, 0.8054, 0.5236, 0.8054, 0.5236, 0.7828, 0.5461, 0.7828, 0.5461, 0.8505, 0.5236, 0.8505, 0.5236, 0.828, 0.5461, 0.828, 0.501, 0.8505, 0.4785, 0.8505, 0.4785, 0.828, 0.501, 0.828, 0.2432, 0.7625, 0.143, 0.6014, 0.1805, 0.5827, 0.2484, 0.7613, 0.2836, 0.7661, 0.4455, 0.6677, 0.4638, 0.7052, 0.2849, 0.7712, 0.28, 0.8068, 0.3765, 0.9687, 0.3389, 0.9865, 0.2748, 0.808, 0.08833, 0.672, 0.2386, 0.7674, 0.2378, 0.7726, 0.07126, 0.7075, 0.2741, 0.8022, 0.2796, 0.8018, 0.28, 0.8068, 0.2748, 0.808, 0.2739, 0.7964, 0.2798, 0.7963, 0.2796, 0.8018, 0.2741, 0.8022, 0.2798, 0.7963, 0.2856, 0.7967, 0.2846, 0.802, 0.2796, 0.8018, 0.5236, 0.7152, 0.501, 0.7152, 0.501, 0.6926, 0.5236, 0.6926, 0.5236, 0.7377, 0.501, 0.7377, 0.501, 0.7152, 0.5236, 0.7152, 0.501, 0.7377, 0.4785, 0.7377, 0.4785, 0.7152, 0.501, 0.7152, 0.2738, 0.7607, 0.3441, 0.5831, 0.3816, 0.6024, 0.279, 0.7617, 0.2856, 0.7967, 0.4619, 0.8682, 0.4423, 0.9055, 0.2846, 0.802, 0.2494, 0.8083, 0.1769, 0.9828, 0.1402, 0.963, 0.2443, 0.8072, 0.07079, 0.8584, 0.2385, 0.7978, 0.2397, 0.8029, 0.08656, 0.8937, 0.2499, 0.8026, 0.2558, 0.8028, 0.2555, 0.8091, 0.2494, 0.8083, 0.2499, 0.7968, 0.2558, 0.7968, 0.2558, 0.8028, 0.2499, 0.8026, 0.2558, 0.7968, 0.2619, 0.7967, 0.262, 0.8029, 0.2558, 0.8028, 0.2494, 0.7788, 0.2554, 0.7787, 0.2556, 0.7847, 0.2495, 0.7849, 0.2493, 0.7729, 0.2553, 0.7726, 0.2554, 0.7787, 0.2494, 0.7788, 0.2553, 0.7726, 0.2613, 0.7724, 0.2615, 0.7785, 0.2554, 0.7787, 0.2736, 0.7782, 0.2797, 0.778, 0.28, 0.7841, 0.2738, 0.7843, 0.2733, 0.7723, 0.2792, 0.772, 0.2797, 0.778, 0.2736, 0.7782, 0.2792, 0.772, 0.2849, 0.7712, 0.286, 0.7773, 0.2797, 0.778, 0.05489, 0.5389, 0.05488, 0.5187, 0.4121, 0.5198, 0.4398, 0.539, 0.6318, 0.0001849, 0.6543, 0.0001849, 0.6543, 0.4646, 0.6318, 0.4646, 0.5867, 0.0001849, 0.6092, 0.0001849, 0.6092, 0.4646, 0.5867, 0.4646, 0.6138, 0.8054, 0.5912, 0.8054, 0.5912, 0.7828, 0.6138, 0.7828, 0.6138, 0.828, 0.5912, 0.828, 0.5912, 0.8054, 0.6138, 0.8054, 0.5912, 0.828, 0.5687, 0.828, 0.5687, 0.8054, 0.5912, 0.8054, 0.5236, 0.8054, 0.501, 0.8054, 0.501, 0.7828, 0.5236, 0.7828, 0.5236, 0.828, 0.501, 0.828, 0.501, 0.8054, 0.5236, 0.8054, 0.501, 0.828, 0.4785, 0.828, 0.4785, 0.8054, 0.501, 0.8054, 0.2484, 0.7613, 0.1805, 0.5827, 0.2207, 0.5713, 0.2545, 0.7603, 0.2849, 0.7712, 0.4638, 0.7052, 0.4747, 0.7454, 0.286, 0.7773, 0.2748, 0.808, 0.3389, 0.9865, 0.2989, 0.9969, 0.2686, 0.809, 0.07126, 0.7075, 0.2378, 0.7726, 0.2371, 0.7787, 0.06114, 0.7449, 0.262, 0.8029, 0.2682, 0.8026, 0.2686, 0.809, 0.262, 0.8094, 0.2619, 0.7967, 0.268, 0.7966, 0.2682, 0.8026, 0.262, 0.8029, 0.268, 0.7966, 0.2739, 0.7964, 0.2741, 0.8022, 0.2682, 0.8026, 0.2618, 0.7906, 0.2678, 0.7905, 0.268, 0.7966, 0.2619, 0.7967, 0.2616, 0.7846, 0.2677, 0.7844, 0.2678, 0.7905, 0.2618, 0.7906, 0.2677, 0.7844, 0.2738, 0.7843, 0.2739, 0.7904, 0.2678, 0.7905, 0.2739, 0.7904, 0.28, 0.7904, 0.2798, 0.7963, 0.2739, 0.7964, 0.2738, 0.7843, 0.28, 0.7841, 0.28, 0.7904, 0.2739, 0.7904, 0.28, 0.7841, 0.2865, 0.784, 0.2863, 0.7906, 0.28, 0.7904, 0.02486, 0.07174, 0.04959, 0.04832, 0.4204, 0.4588, 0.4017, 0.4773, 0.6092, 0.0001849, 0.6318, 0.0001849, 0.6318, 0.4646, 0.6092, 0.4646, 0.5322, 0.1325, 0.5502, 0.1366, 0.4801, 0.4556, 0.4656, 0.4259, 0.07469, 0.02375, 0.09967, 0.0001849, 0.4656, 0.4259, 0.4417, 0.4419, 0.5687, 0.7828, 0.5461, 0.7828, 0.5461, 0.7603, 0.5687, 0.7603, 0.5461, 0.7828, 0.5236, 0.7828, 0.5236, 0.7603, 0.5461, 0.7603, 0.5236, 0.7603, 0.501, 0.7603, 0.501, 0.7377, 0.5236, 0.7377, 0.5236, 0.7828, 0.501, 0.7828, 0.501, 0.7603, 0.5236, 0.7603, 0.501, 0.7828, 0.4785, 0.7828, 0.4785, 0.7603, 0.501, 0.7603, 0.2611, 0.7598, 0.2623, 0.5676, 0.3038, 0.5715, 0.2677, 0.76, 0.2865, 0.784, 0.4781, 0.7868, 0.4738, 0.8282, 0.2863, 0.7906, 0.262, 0.8094, 0.2576, 0.9998, 0.2165, 0.9951, 0.2555, 0.8091, 0.05782, 0.7832, 0.2369, 0.7852, 0.2374, 0.7917, 0.06111, 0.8213, 0.2397, 0.8029, 0.2446, 0.8024, 0.2443, 0.8072, 0.2408, 0.8063, 0.2385, 0.7978, 0.2442, 0.797, 0.2446, 0.8024, 0.2397, 0.8029, 0.2442, 0.797, 0.2499, 0.7968, 0.2499, 0.8026, 0.2446, 0.8024, 0.2374, 0.7917, 0.2437, 0.7912, 0.2442, 0.797, 0.2385, 0.7978, 0.2369, 0.7852, 0.2434, 0.785, 0.2437, 0.7912, 0.2374, 0.7917, 0.2434, 0.785, 0.2495, 0.7849, 0.2497, 0.7909, 0.2437, 0.7912, 0.2497, 0.7909, 0.2557, 0.7907, 0.2558, 0.7968, 0.2499, 0.7968, 0.2495, 0.7849, 0.2556, 0.7847, 0.2557, 0.7907, 0.2497, 0.7909, 0.2556, 0.7847, 0.2616, 0.7846, 0.2618, 0.7906, 0.2557, 0.7907, 0.2371, 0.7787, 0.2434, 0.7789, 0.2434, 0.785, 0.2369, 0.7852, 0.2378, 0.7726, 0.2435, 0.7729, 0.2434, 0.7789, 0.2371, 0.7787, 0.2435, 0.7729, 0.2493, 0.7729, 0.2494, 0.7788, 0.2434, 0.7789, 0.2386, 0.7674, 0.2436, 0.7675, 0.2435, 0.7729, 0.2378, 0.7726, 0.2392, 0.7634, 0.2432, 0.7625, 0.2436, 0.7675, 0.2386, 0.7674, 0.2432, 0.7625, 0.2484, 0.7613, 0.2491, 0.767, 0.2436, 0.7675, 0.2491, 0.767, 0.255, 0.7666, 0.2553, 0.7726, 0.2493, 0.7729, 0.2484, 0.7613, 0.2545, 0.7603, 0.255, 0.7666, 0.2491, 0.767, 0.2545, 0.7603, 0.2611, 0.7598, 0.2612, 0.7663, 0.255, 0.7666, 0.2615, 0.7785, 0.2675, 0.7784, 0.2677, 0.7844, 0.2616, 0.7846, 0.2613, 0.7724, 0.2674, 0.7724, 0.2675, 0.7784, 0.2615, 0.7785, 0.2674, 0.7724, 0.2733, 0.7723, 0.2736, 0.7782, 0.2675, 0.7784, 0.2612, 0.7663, 0.2674, 0.7663, 0.2674, 0.7724, 0.2613, 0.7724, 0.2611, 0.7598, 0.2677, 0.76, 0.2674, 0.7663, 0.2612, 0.7663, 0.2677, 0.76, 0.2738, 0.7607, 0.2733, 0.7665, 0.2674, 0.7663, 0.2733, 0.7665, 0.2787, 0.7666, 0.2792, 0.772, 0.2733, 0.7723, 0.2738, 0.7607, 0.279, 0.7617, 0.2787, 0.7666, 0.2733, 0.7665, 0.279, 0.7617, 0.2825, 0.7626, 0.2836, 0.7661, 0.2787, 0.7666, 0.6589, 0.7152, 0.6364, 0.7152, 0.6364, 0.6926, 0.6589, 0.6926, 0.6589, 0.7377, 0.6364, 0.7377, 0.6364, 0.7152, 0.6589, 0.7152, 0.6364, 0.7377, 0.6138, 0.7377, 0.6138, 0.7152, 0.6364, 0.7152, 0.6589, 0.7603, 0.6364, 0.7603, 0.6364, 0.7377, 0.6589, 0.7377, 0.6589, 0.7828, 0.6364, 0.7828, 0.6364, 0.7603, 0.6589, 0.7603, 0.6364, 0.7828, 0.6138, 0.7828, 0.6138, 0.7603, 0.6364, 0.7603, 0.0001849, 0.09515, 0.02486, 0.07174, 0.4017, 0.4773, 0.3835, 0.4992, 0.6138, 0.7828, 0.5912, 0.7828, 0.5912, 0.7603, 0.6138, 0.7603, 0.5912, 0.7828, 0.5687, 0.7828, 0.5687, 0.7603, 0.5912, 0.7603, 0.6589, 0.8054, 0.6364, 0.8054, 0.6364, 0.7828, 0.6589, 0.7828, 0.6589, 0.828, 0.6364, 0.828, 0.6364, 0.8054, 0.6589, 0.8054, 0.6364, 0.828, 0.6138, 0.828, 0.6138, 0.8054, 0.6364, 0.8054, 0.6589, 0.8505, 0.6364, 0.8505, 0.6364, 0.828, 0.6589, 0.828, 0.6318, 0.5289, 0.6543, 0.5289, 0.6543, 0.5589, 0.6318, 0.5589, 0.07079, 0.8584, 0.08656, 0.8937, 0.03577, 0.9201, 0.01697, 0.8771, 0.6138, 0.8505, 0.5912, 0.8505, 0.5912, 0.828, 0.6138, 0.828, 0.7445, 0.5289, 0.7671, 0.5289, 0.7671, 0.5589, 0.7445, 0.5589, 0.06114, 0.7449, 0.05782, 0.7832, 0.0001849, 0.7838, 0.003554, 0.7357, 0.5687, 0.8054, 0.5461, 0.8054, 0.5461, 0.7828, 0.5687, 0.7828, 0.5687, 0.828, 0.5461, 0.828, 0.5461, 0.8054, 0.5687, 0.8054, 0.5461, 0.828, 0.5236, 0.828, 0.5236, 0.8054, 0.5461, 0.8054, 0.5687, 0.8505, 0.5461, 0.8505, 0.5461, 0.828, 0.5687, 0.828, 0.06111, 0.8213, 0.07079, 0.8584, 0.01697, 0.8771, 0.004799, 0.8313, 0.6543, 0.5289, 0.6769, 0.5289, 0.6769, 0.5589, 0.6543, 0.5589, 0.5236, 0.8505, 0.501, 0.8505, 0.501, 0.828, 0.5236, 0.828, 0.6769, 0.5289, 0.6994, 0.5289, 0.6994, 0.5589, 0.6769, 0.5589, 0.5867, 0.5289, 0.6092, 0.5289, 0.6092, 0.5589, 0.5867, 0.5589, 0.2392, 0.7634, 0.1143, 0.6334, 0.143, 0.6014, 0.2432, 0.7625, 0.2825, 0.7626, 0.4201, 0.6341, 0.4455, 0.6677, 0.2836, 0.7661, 0.284, 0.806, 0.4103, 0.9437, 0.3765, 0.9687, 0.28, 0.8068, 0.1143, 0.6334, 0.2392, 0.7634, 0.2386, 0.7674, 0.08833, 0.672, 0.7671, 0.4875, 0.7445, 0.4875, 0.7445, 0.465, 0.7671, 0.465, 0.7445, 0.4875, 0.722, 0.4875, 0.722, 0.465, 0.7445, 0.465, 0.722, 0.4875, 0.6994, 0.4875, 0.6994, 0.465, 0.722, 0.465, 0.6994, 0.4875, 0.6769, 0.4875, 0.6769, 0.465, 0.6994, 0.465, 0.6769, 0.4875, 0.6543, 0.4875, 0.6543, 0.465, 0.6769, 0.465, 0.6543, 0.4875, 0.6318, 0.4875, 0.6318, 0.465, 0.6543, 0.465, 0.6318, 0.4875, 0.6092, 0.4875, 0.6092, 0.465, 0.6318, 0.465, 0.6092, 0.4875, 0.5867, 0.4875, 0.5867, 0.465, 0.6092, 0.465, 0.08656, 0.8937, 0.1083, 0.9269, 0.05974, 0.9601, 0.03577, 0.9201, 0.722, 0.5289, 0.7445, 0.5289, 0.7445, 0.5589, 0.722, 0.5589, 0.07126, 0.7075, 0.06114, 0.7449, 0.003554, 0.7357, 0.01498, 0.6882, 0.143, 0.6014, 0.1143, 0.6334, 0.06172, 0.5983, 0.09203, 0.5593, 0.08833, 0.672, 0.07126, 0.7075, 0.01498, 0.6882, 0.03436, 0.6423, 0.1143, 0.6334, 0.08833, 0.672, 0.03436, 0.6423, 0.06172, 0.5983, 0.1083, 0.9269, 0.1402, 0.963, 0.08742, 0.9998, 0.05974, 0.9601, 0.6092, 0.5289, 0.6318, 0.5289, 0.6318, 0.5589, 0.6092, 0.5589, 0.6994, 0.5289, 0.722, 0.5289, 0.722, 0.5589, 0.6994, 0.5589, 0.05782, 0.7832, 0.06111, 0.8213, 0.004799, 0.8313, 0.0001849, 0.7838, 0.4974, 0.524, 0.4897, 0.5327, 0.4802, 0.522, 0.4857, 0.5169, 0.4017, 0.4773, 0.4204, 0.4588, 0.4197, 0.4579, 0.4016, 0.476, 0.4767, 0.4856, 0.4649, 0.4673, 0.465, 0.4672, 0.4767, 0.4853, 0.4398, 0.539, 0.4121, 0.5198, 0.4125, 0.5205, 0.4396, 0.5387, 0.4649, 0.4673, 0.4542, 0.4746, 0.4546, 0.4741, 0.465, 0.4672, 0.3835, 0.4992, 0.4017, 0.4773, 0.4016, 0.476, 0.3865, 0.4983, 0.4919, 0.4839, 0.5016, 0.5131, 0.5012, 0.5111, 0.4929, 0.4835, 0.48, 0.5386, 0.4693, 0.5405, 0.4703, 0.53, 0.4746, 0.5268, 0.4853, 0.5023, 0.4767, 0.4856, 0.4767, 0.4853, 0.4854, 0.5025, 0.4703, 0.53, 0.4693, 0.5405, 0.467, 0.5405, 0.4716, 0.5298, 0.4897, 0.5327, 0.48, 0.5386, 0.4746, 0.5268, 0.4802, 0.522, 0.5016, 0.5131, 0.4974, 0.524, 0.4857, 0.5169, 0.4889, 0.5122, 0.05488, 0.5589, 0.05489, 0.5389, 0.4398, 0.539, 0.468, 0.5589, 0.5502, 0.1366, 0.5682, 0.1407, 0.4919, 0.4839, 0.4801, 0.4556, 0.4648, 0.5188, 0.4706, 0.5122, 0.48, 0.5219, 0.4745, 0.5265, 0.4847, 0.5108, 0.4854, 0.5103, 0.4867, 0.5123, 0.486, 0.5131, 0.4542, 0.4746, 0.4649, 0.4673, 0.4767, 0.4856, 0.4671, 0.4921, 0.4333, 0.4941, 0.4434, 0.4836, 0.4584, 0.4996, 0.4505, 0.5083, 0.4606, 0.5263, 0.4648, 0.5188, 0.4745, 0.5265, 0.4703, 0.53, 0.4437, 0.5181, 0.4505, 0.5083, 0.4648, 0.5188, 0.4606, 0.5263, 0.4505, 0.5083, 0.4584, 0.4996, 0.4706, 0.5122, 0.4648, 0.5188, 0.4706, 0.5122, 0.4774, 0.5066, 0.4858, 0.5168, 0.48, 0.5219, 0.4584, 0.4996, 0.4671, 0.4921, 0.4774, 0.5066, 0.4706, 0.5122, 0.4671, 0.4921, 0.4767, 0.4856, 0.4853, 0.5023, 0.4774, 0.5066, 0.4434, 0.4836, 0.4542, 0.4746, 0.4671, 0.4921, 0.4584, 0.4996, 0.4253, 0.5047, 0.4333, 0.4941, 0.4505, 0.5083, 0.4437, 0.5181, 0.4542, 0.4746, 0.4434, 0.4836, 0.4436, 0.4836, 0.4546, 0.4741, 0.4606, 0.5263, 0.4703, 0.53, 0.4716, 0.5298, 0.4608, 0.5268, 0.4716, 0.5298, 0.467, 0.5405, 0.4649, 0.5396, 0.4722, 0.5297, 0.5012, 0.5111, 0.4887, 0.5134, 0.4887, 0.5138, 0.4999, 0.509, 0.4887, 0.5134, 0.4854, 0.5025, 0.4863, 0.502, 0.4889, 0.5143, 0.4252, 0.5046, 0.4435, 0.5185, 0.4411, 0.5201, 0.4215, 0.5048, 0.4616, 0.4319, 0.4825, 0.4568, 0.4804, 0.4577, 0.4594, 0.4367, 0.467, 0.5405, 0.4396, 0.5387, 0.4394, 0.5362, 0.4642, 0.5394, 0.4016, 0.4747, 0.4191, 0.4571, 0.4224, 0.4608, 0.4056, 0.4779, 0.4435, 0.5185, 0.4608, 0.5268, 0.4604, 0.5281, 0.4411, 0.5201, 0.4436, 0.4836, 0.4327, 0.4944, 0.4288, 0.493, 0.4413, 0.4807, 0.4825, 0.4568, 0.4938, 0.4831, 0.4926, 0.4826, 0.4804, 0.4577, 0.5016, 0.5131, 0.4889, 0.5122, 0.4887, 0.5134, 0.5012, 0.5111, 0.4121, 0.5198, 0.3835, 0.4992, 0.3865, 0.4983, 0.4125, 0.5205, 0.4693, 0.5405, 0.4398, 0.539, 0.4396, 0.5387, 0.467, 0.5405, 0.4889, 0.5122, 0.4853, 0.5023, 0.4854, 0.5025, 0.4887, 0.5134, 0.4204, 0.4588, 0.4417, 0.4419, 0.4405, 0.442, 0.4197, 0.4579, 0.4333, 0.4941, 0.4253, 0.5047, 0.4252, 0.5046, 0.4327, 0.4944, 0.4801, 0.4556, 0.4919, 0.4839, 0.4929, 0.4835, 0.4813, 0.4562, 0.4437, 0.5181, 0.4606, 0.5263, 0.4608, 0.5268, 0.4435, 0.5185, 0.4417, 0.4419, 0.4656, 0.4259, 0.4636, 0.4289, 0.4405, 0.442, 0.4434, 0.4836, 0.4333, 0.4941, 0.4327, 0.4944, 0.4436, 0.4836, 0.4656, 0.4259, 0.4801, 0.4556, 0.4813, 0.4562, 0.4636, 0.4289, 0.4253, 0.5047, 0.4437, 0.5181, 0.4435, 0.5185, 0.4252, 0.5046, 0.6478, 0.5593, 0.6725, 0.5907, 0.6725, 0.6295, 0.6478, 0.5981, 0.5765, 0.5593, 0.6002, 0.5593, 0.6002, 0.5981, 0.5765, 0.5981, 0.4785, 0.6534, 0.5032, 0.6221, 0.5032, 0.6609, 0.4785, 0.6923, 0.6725, 0.5907, 0.6973, 0.6221, 0.6973, 0.6609, 0.6725, 0.6295, 0.5527, 0.5593, 0.5765, 0.5593, 0.5765, 0.5981, 0.5527, 0.5981, 0.6973, 0.6221, 0.722, 0.6534, 0.722, 0.6923, 0.6973, 0.6609, 0.528, 0.5907, 0.5527, 0.5593, 0.5527, 0.5981, 0.528, 0.6295, 0.624, 0.5593, 0.6478, 0.5593, 0.6478, 0.5981, 0.624, 0.5981, 0.6002, 0.5593, 0.624, 0.5593, 0.624, 0.5981, 0.6002, 0.5981, 0.5032, 0.6221, 0.528, 0.5907, 0.528, 0.6295, 0.5032, 0.6609, 0.4546, 0.4741, 0.4436, 0.4836, 0.4413, 0.4807, 0.4535, 0.4705, 0.4608, 0.5268, 0.4716, 0.5298, 0.4728, 0.5298, 0.4604, 0.5281, 0.4938, 0.4831, 0.4986, 0.5068, 0.4973, 0.5048, 0.4926, 0.4826, 0.4191, 0.4571, 0.4393, 0.4421, 0.4422, 0.4467, 0.4224, 0.4608, 0.4396, 0.5387, 0.4129, 0.5211, 0.414, 0.5182, 0.4394, 0.5362, 0.465, 0.4672, 0.4546, 0.4741, 0.4535, 0.4705, 0.4656, 0.4637, 0.4854, 0.5025, 0.4767, 0.4853, 0.4779, 0.4831, 0.4863, 0.502, 0.4393, 0.4421, 0.4616, 0.4319, 0.4594, 0.4367, 0.4422, 0.4467, 0.4129, 0.5211, 0.3896, 0.4974, 0.3947, 0.4967, 0.414, 0.5182, 0.4327, 0.4944, 0.4252, 0.5046, 0.4215, 0.5048, 0.4288, 0.493, 0.4767, 0.4853, 0.465, 0.4672, 0.4656, 0.4637, 0.4779, 0.4831, 0.3896, 0.4974, 0.4016, 0.4747, 0.4056, 0.4779, 0.3947, 0.4967, 0.4867, 0.5123, 0.4854, 0.5103, 0.4833, 0.5066, 0.4853, 0.5023, 0.4889, 0.5122, 0.486, 0.5131, 0.4867, 0.5123, 0.4889, 0.5122, 0.4858, 0.5168, 0.4823, 0.5073, 0.4847, 0.5108, 0.486, 0.5131, 0.4858, 0.5168, 0.4774, 0.5066, 0.4833, 0.5066, 0.4823, 0.5073, 0.4774, 0.5066, 0.4853, 0.5023, 0.4833, 0.5066, 0.4854, 0.5103, 0.5145, 0.5519, 0.5168, 0.5552, 0.5174, 0.5543, 0.5168, 0.5552, 0.5145, 0.5519, 0.5151, 0.5513, 0.4847, 0.5108, 0.4823, 0.5073, 0.5174, 0.5543, 0.5151, 0.5513, 0.4854, 0.5103, 0.4847, 0.5108, 0.5151, 0.5513, 0.5145, 0.5519, 0.4823, 0.5073, 0.4833, 0.5066, 0.5168, 0.5552, 0.5174, 0.5543, 0.07135, 0.06069, 0.338, 0.3594, 0.4204, 0.4588, 0.04959, 0.04832, 0.352, 0.3474, 0.08572, 0.04709, 0.07469, 0.02375, 0.4417, 0.4419, 0.08572, 0.04709, 0.07135, 0.06069, 0.04959, 0.04832, 0.07469, 0.02375, 0.338, 0.3594, 0.352, 0.3474, 0.4417, 0.4419, 0.4204, 0.4588, 0.6999, 0.1981, 0.7128, 0.1981, 0.7128, 0.4646, 0.6999, 0.4646, 0.6961, 0.2602, 0.6817, 0.26, 0.6787, 0.2573, 0.6995, 0.2568, 0.6818, 0.4611, 0.6953, 0.4615, 0.6995, 0.4643, 0.6772, 0.4646, 0.6953, 0.4615, 0.6961, 0.2602, 0.6995, 0.2568, 0.6995, 0.4643])
me_cube_009.materials.append(mat_material)
me_cube_009.use_remesh_preserve_volume = False
me_cube_009.use_remesh_preserve_attributes = False
me_cube_009.use_mirror_vertex_groups = False
me_cube_009.update()

# ---- objects
ob_cube_004 = bpy.data.objects.new('Cube.004', me_cube_005)
ob_cube_003 = bpy.data.objects.new('Cube.003', me_cube_006)
ob_cube_002 = bpy.data.objects.new('Cube.002', me_cube_007)
ob_cube_001 = bpy.data.objects.new('Cube.001', me_cube_008)
ob_cube = bpy.data.objects.new('Cube', me_cube_009)
ob_lamp = bpy.data.objects.new('Lamp', light_lamp)
ob_camera = bpy.data.objects.new('Camera', cam_camera)

# ---- transforms, parenting, visibility, modifiers, constraints
ob_cube_004.location = (-0.3114, 0.01643, 0.1511)
ob_cube_004.scale = (0.04298, 0.03464, 0.06169)
ob_cube_004.lineart.crease_threshold = 0.0
ob_cube_003.location = (-0.2465, 0.1402, 0.2622)
ob_cube_003.scale = (0.007555, 0.01909, 0.03032)
ob_cube_003.lineart.crease_threshold = 0.0
ob_cube_002.location = (0.332, 0.1402, 0.2622)
ob_cube_002.scale = (0.007555, 0.01909, 0.03032)
ob_cube_002.lineart.crease_threshold = 0.0
ob_cube_001.location = (0.2671, 0.01643, 0.1511)
ob_cube_001.scale = (0.04298, 0.03464, 0.06169)
ob_cube_001.lineart.crease_threshold = 0.0
ob_cube.location = (0.0, 0.0, 0.0)
ob_cube.scale = (1.0, 1.0, 0.09524)
ob_cube.lock_rotations_4d = False
ob_cube.empty_display_type = 'ARROWS'
ob_cube.lineart.crease_threshold = 0.0
ob_lamp.location = (4.076, 1.005, 5.904)
ob_lamp.rotation_euler = (0.6503, 0.05522, 1.866)
ob_lamp.lock_rotations_4d = False
ob_lamp.empty_display_type = 'ARROWS'
ob_lamp.color = (0.0, 0.0, 0.0, 0.0)
ob_lamp.lineart.crease_threshold = 0.0
ob_camera.location = (2.744, 1.661, 1.361)
ob_camera.rotation_euler = (1.18, 0.08539, 2.099)
ob_camera.lock_rotations_4d = False
ob_camera.empty_display_type = 'ARROWS'
ob_camera.color = (0.0, 0.0, 0.0, 0.0)
ob_camera.display_type = 'WIRE'
ob_camera.lineart.crease_threshold = 0.0

# ---- collection membership
col_collection_1.objects.link(ob_cube_004)
col_collection_1.objects.link(ob_cube_003)
col_collection_1.objects.link(ob_cube_002)
col_collection_1.objects.link(ob_cube_001)
col_collection_1.objects.link(ob_cube)
col_collection_1.objects.link(ob_lamp)
col_collection_1.objects.link(ob_camera)

# ---- scene / render settings (as saved in the file)
scene.camera = ob_camera
scene.frame_start = 1; scene.frame_end = 250; scene.frame_set(1)
scene.render.engine = 'BLENDER_EEVEE_NEXT'
scene.render.image_settings.color_mode = 'RGB'
scene.render.image_settings.compression = 90
scene.render.resolution_percentage = 50
scene.render.dither_intensity = 0.0
scene.cycles.use_denoising = False
scene.cycles.samples = 10
scene.cycles.sampling_pattern = 'TABULATED_SOBOL'
scene.cycles.light_sampling_threshold = 0.0
scene.cycles.use_adaptive_sampling = False
scene.cycles.use_light_tree = False
scene.cycles.blur_glossy = 0.0
scene.cycles.volume_bounces = 1
scene.cycles.pixel_filter_type = 'GAUSSIAN'
scene.cycles.sample_clamp_indirect = 0.0
scene.view_settings.view_transform = 'Standard'
bpy.context.view_layer.update()
